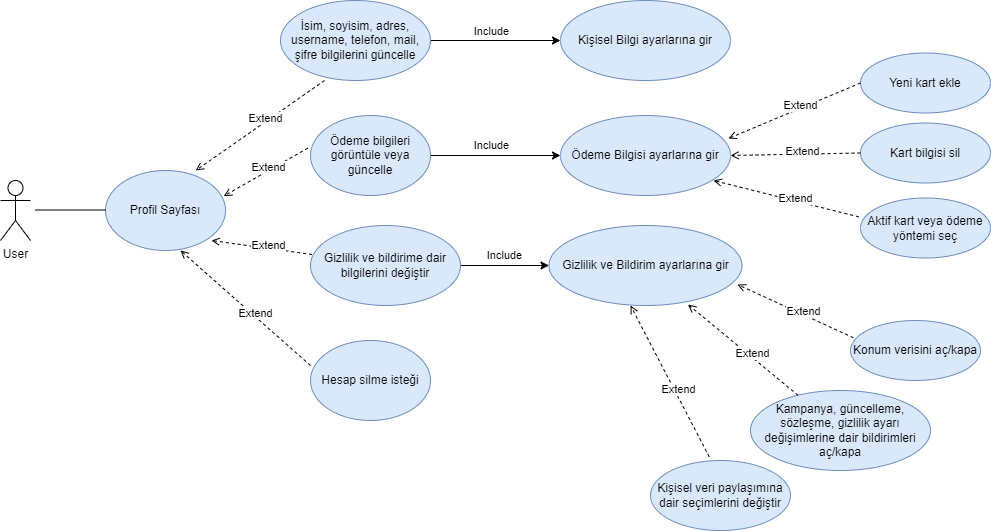

The diagram above was exported from draw.io. Its source (the exported page's mxGraphModel, read from the mxfile embedded in the PNG):
<mxGraphModel dx="1050" dy="522" grid="1" gridSize="10" guides="1" tooltips="1" connect="1" arrows="1" fold="1" page="1" pageScale="1" pageWidth="827" pageHeight="1169" math="0" shadow="0">
  <root>
    <mxCell id="0" />
    <mxCell id="1" parent="0" />
    <mxCell id="d0RQVba1mO31ZJrnIErf-1" value="User" style="shape=umlActor;verticalLabelPosition=bottom;verticalAlign=top;html=1;outlineConnect=0;" vertex="1" parent="1">
      <mxGeometry x="60" y="430" width="30" height="60" as="geometry" />
    </mxCell>
    <mxCell id="d0RQVba1mO31ZJrnIErf-39" value="Hesap silme isteği" style="ellipse;whiteSpace=wrap;html=1;fillColor=#dae8fc;strokeColor=#6c8ebf;" vertex="1" parent="1">
      <mxGeometry x="370" y="590" width="120" height="80" as="geometry" />
    </mxCell>
    <mxCell id="d0RQVba1mO31ZJrnIErf-77" style="edgeStyle=orthogonalEdgeStyle;rounded=0;orthogonalLoop=1;jettySize=auto;html=1;entryX=0;entryY=0.5;entryDx=0;entryDy=0;" edge="1" parent="1" source="d0RQVba1mO31ZJrnIErf-40" target="d0RQVba1mO31ZJrnIErf-71">
      <mxGeometry relative="1" as="geometry" />
    </mxCell>
    <mxCell id="d0RQVba1mO31ZJrnIErf-79" value="Include" style="edgeLabel;html=1;align=center;verticalAlign=middle;resizable=0;points=[];" vertex="1" connectable="0" parent="d0RQVba1mO31ZJrnIErf-77">
      <mxGeometry x="0.0734" y="-3" relative="1" as="geometry">
        <mxPoint x="-4" y="-14" as="offset" />
      </mxGeometry>
    </mxCell>
    <mxCell id="d0RQVba1mO31ZJrnIErf-40" value="Gizlilik ve bildirime dair bilgilerini değiştir" style="ellipse;whiteSpace=wrap;html=1;fillColor=#dae8fc;strokeColor=#6c8ebf;" vertex="1" parent="1">
      <mxGeometry x="370" y="475" width="150" height="80" as="geometry" />
    </mxCell>
    <mxCell id="d0RQVba1mO31ZJrnIErf-76" style="edgeStyle=orthogonalEdgeStyle;rounded=0;orthogonalLoop=1;jettySize=auto;html=1;entryX=0;entryY=0.5;entryDx=0;entryDy=0;" edge="1" parent="1" source="d0RQVba1mO31ZJrnIErf-41" target="d0RQVba1mO31ZJrnIErf-70">
      <mxGeometry relative="1" as="geometry" />
    </mxCell>
    <mxCell id="d0RQVba1mO31ZJrnIErf-78" value="Include" style="edgeLabel;html=1;align=center;verticalAlign=middle;resizable=0;points=[];" vertex="1" connectable="0" parent="d0RQVba1mO31ZJrnIErf-76">
      <mxGeometry x="-0.0062" y="-1" relative="1" as="geometry">
        <mxPoint x="-5" y="-12" as="offset" />
      </mxGeometry>
    </mxCell>
    <mxCell id="d0RQVba1mO31ZJrnIErf-41" value="Ödeme bilgileri görüntüle veya güncelle" style="ellipse;whiteSpace=wrap;html=1;fillColor=#dae8fc;strokeColor=#6c8ebf;" vertex="1" parent="1">
      <mxGeometry x="370" y="365" width="120" height="80" as="geometry" />
    </mxCell>
    <mxCell id="d0RQVba1mO31ZJrnIErf-68" style="edgeStyle=orthogonalEdgeStyle;rounded=0;orthogonalLoop=1;jettySize=auto;html=1;entryX=0;entryY=0.5;entryDx=0;entryDy=0;" edge="1" parent="1" source="d0RQVba1mO31ZJrnIErf-42" target="d0RQVba1mO31ZJrnIErf-67">
      <mxGeometry relative="1" as="geometry" />
    </mxCell>
    <mxCell id="d0RQVba1mO31ZJrnIErf-69" value="Include" style="edgeLabel;html=1;align=center;verticalAlign=middle;resizable=0;points=[];" vertex="1" connectable="0" parent="d0RQVba1mO31ZJrnIErf-68">
      <mxGeometry x="-0.1446" y="-3" relative="1" as="geometry">
        <mxPoint x="4" y="-13" as="offset" />
      </mxGeometry>
    </mxCell>
    <mxCell id="d0RQVba1mO31ZJrnIErf-42" value="İsim, soyisim, adres, username, telefon, mail, şifre bilgilerini güncelle" style="ellipse;whiteSpace=wrap;html=1;fillColor=#dae8fc;strokeColor=#6c8ebf;" vertex="1" parent="1">
      <mxGeometry x="340" y="250" width="150" height="80" as="geometry" />
    </mxCell>
    <mxCell id="d0RQVba1mO31ZJrnIErf-44" value="Profil Sayfası" style="ellipse;whiteSpace=wrap;html=1;fillColor=#dae8fc;strokeColor=#6c8ebf;" vertex="1" parent="1">
      <mxGeometry x="165" y="420" width="120" height="80" as="geometry" />
    </mxCell>
    <mxCell id="d0RQVba1mO31ZJrnIErf-56" value="" style="endArrow=none;html=1;rounded=0;" edge="1" parent="1">
      <mxGeometry width="50" height="50" relative="1" as="geometry">
        <mxPoint x="95" y="459.5" as="sourcePoint" />
        <mxPoint x="165" y="459.5" as="targetPoint" />
      </mxGeometry>
    </mxCell>
    <mxCell id="d0RQVba1mO31ZJrnIErf-59" value="" style="endArrow=open;html=1;rounded=0;dashed=1;exitX=0;exitY=0.5;exitDx=0;exitDy=0;endFill=0;entryX=0.752;entryY=0;entryDx=0;entryDy=0;entryPerimeter=0;" edge="1" parent="1" target="d0RQVba1mO31ZJrnIErf-44">
      <mxGeometry width="50" height="50" relative="1" as="geometry">
        <mxPoint x="384" y="330" as="sourcePoint" />
        <mxPoint x="257" y="411" as="targetPoint" />
      </mxGeometry>
    </mxCell>
    <mxCell id="d0RQVba1mO31ZJrnIErf-60" value="Extend" style="edgeLabel;html=1;align=center;verticalAlign=middle;resizable=0;points=[];" vertex="1" connectable="0" parent="d0RQVba1mO31ZJrnIErf-59">
      <mxGeometry x="-0.1094" y="-4" relative="1" as="geometry">
        <mxPoint y="1" as="offset" />
      </mxGeometry>
    </mxCell>
    <mxCell id="d0RQVba1mO31ZJrnIErf-61" value="" style="endArrow=open;html=1;rounded=0;dashed=1;exitX=-0.023;exitY=0.408;exitDx=0;exitDy=0;endFill=0;entryX=0.985;entryY=0.32;entryDx=0;entryDy=0;entryPerimeter=0;exitPerimeter=0;" edge="1" parent="1" source="d0RQVba1mO31ZJrnIErf-41" target="d0RQVba1mO31ZJrnIErf-44">
      <mxGeometry width="50" height="50" relative="1" as="geometry">
        <mxPoint x="394" y="340" as="sourcePoint" />
        <mxPoint x="265" y="430" as="targetPoint" />
      </mxGeometry>
    </mxCell>
    <mxCell id="d0RQVba1mO31ZJrnIErf-62" value="Extend" style="edgeLabel;html=1;align=center;verticalAlign=middle;resizable=0;points=[];" vertex="1" connectable="0" parent="d0RQVba1mO31ZJrnIErf-61">
      <mxGeometry x="-0.1094" y="-4" relative="1" as="geometry">
        <mxPoint y="1" as="offset" />
      </mxGeometry>
    </mxCell>
    <mxCell id="d0RQVba1mO31ZJrnIErf-63" value="" style="endArrow=open;html=1;rounded=0;dashed=1;exitX=0.01;exitY=0.363;exitDx=0;exitDy=0;endFill=0;entryX=0.752;entryY=0;entryDx=0;entryDy=0;entryPerimeter=0;exitPerimeter=0;" edge="1" parent="1" source="d0RQVba1mO31ZJrnIErf-40">
      <mxGeometry width="50" height="50" relative="1" as="geometry">
        <mxPoint x="400" y="400" as="sourcePoint" />
        <mxPoint x="271" y="490" as="targetPoint" />
      </mxGeometry>
    </mxCell>
    <mxCell id="d0RQVba1mO31ZJrnIErf-64" value="Extend" style="edgeLabel;html=1;align=center;verticalAlign=middle;resizable=0;points=[];" vertex="1" connectable="0" parent="d0RQVba1mO31ZJrnIErf-63">
      <mxGeometry x="-0.1094" y="-4" relative="1" as="geometry">
        <mxPoint y="1" as="offset" />
      </mxGeometry>
    </mxCell>
    <mxCell id="d0RQVba1mO31ZJrnIErf-65" value="" style="endArrow=open;html=1;rounded=0;dashed=1;exitX=0;exitY=0.313;exitDx=0;exitDy=0;endFill=0;entryX=0.752;entryY=0;entryDx=0;entryDy=0;entryPerimeter=0;exitPerimeter=0;" edge="1" parent="1" source="d0RQVba1mO31ZJrnIErf-39">
      <mxGeometry width="50" height="50" relative="1" as="geometry">
        <mxPoint x="340" y="514" as="sourcePoint" />
        <mxPoint x="240" y="500" as="targetPoint" />
      </mxGeometry>
    </mxCell>
    <mxCell id="d0RQVba1mO31ZJrnIErf-66" value="Extend" style="edgeLabel;html=1;align=center;verticalAlign=middle;resizable=0;points=[];" vertex="1" connectable="0" parent="d0RQVba1mO31ZJrnIErf-65">
      <mxGeometry x="-0.1094" y="-4" relative="1" as="geometry">
        <mxPoint y="1" as="offset" />
      </mxGeometry>
    </mxCell>
    <mxCell id="d0RQVba1mO31ZJrnIErf-67" value="Kişisel Bilgi ayarlarına gir" style="ellipse;whiteSpace=wrap;html=1;fillColor=#dae8fc;strokeColor=#6c8ebf;" vertex="1" parent="1">
      <mxGeometry x="620" y="250" width="170" height="80" as="geometry" />
    </mxCell>
    <mxCell id="d0RQVba1mO31ZJrnIErf-70" value="Ödeme Bilgisi ayarlarına gir" style="ellipse;whiteSpace=wrap;html=1;fillColor=#dae8fc;strokeColor=#6c8ebf;" vertex="1" parent="1">
      <mxGeometry x="620" y="365" width="170" height="80" as="geometry" />
    </mxCell>
    <mxCell id="d0RQVba1mO31ZJrnIErf-71" value="&lt;div&gt;Gizlilik ve Bildirim ayarlarına gir&lt;br&gt;&lt;/div&gt;" style="ellipse;whiteSpace=wrap;html=1;fillColor=#dae8fc;strokeColor=#6c8ebf;" vertex="1" parent="1">
      <mxGeometry x="608.5" y="475" width="193" height="80" as="geometry" />
    </mxCell>
    <mxCell id="d0RQVba1mO31ZJrnIErf-72" value="Yeni kart ekle" style="ellipse;whiteSpace=wrap;html=1;fillColor=#dae8fc;strokeColor=#6c8ebf;" vertex="1" parent="1">
      <mxGeometry x="920" y="302.5" width="130" height="60" as="geometry" />
    </mxCell>
    <mxCell id="d0RQVba1mO31ZJrnIErf-74" value="Kart bilgisi sil" style="ellipse;whiteSpace=wrap;html=1;fillColor=#dae8fc;strokeColor=#6c8ebf;" vertex="1" parent="1">
      <mxGeometry x="920" y="372.5" width="130" height="60" as="geometry" />
    </mxCell>
    <mxCell id="d0RQVba1mO31ZJrnIErf-81" value="Aktif kart veya ödeme yöntemi seç" style="ellipse;whiteSpace=wrap;html=1;fillColor=#dae8fc;strokeColor=#6c8ebf;" vertex="1" parent="1">
      <mxGeometry x="920" y="447.5" width="130" height="60" as="geometry" />
    </mxCell>
    <mxCell id="d0RQVba1mO31ZJrnIErf-82" value="" style="endArrow=open;html=1;rounded=0;dashed=1;exitX=0;exitY=0.5;exitDx=0;exitDy=0;endFill=0;entryX=0.985;entryY=0.32;entryDx=0;entryDy=0;entryPerimeter=0;" edge="1" parent="1" source="d0RQVba1mO31ZJrnIErf-72">
      <mxGeometry width="50" height="50" relative="1" as="geometry">
        <mxPoint x="872" y="340" as="sourcePoint" />
        <mxPoint x="788" y="388" as="targetPoint" />
      </mxGeometry>
    </mxCell>
    <mxCell id="d0RQVba1mO31ZJrnIErf-83" value="Extend" style="edgeLabel;html=1;align=center;verticalAlign=middle;resizable=0;points=[];" vertex="1" connectable="0" parent="d0RQVba1mO31ZJrnIErf-82">
      <mxGeometry x="-0.1094" y="-4" relative="1" as="geometry">
        <mxPoint y="1" as="offset" />
      </mxGeometry>
    </mxCell>
    <mxCell id="d0RQVba1mO31ZJrnIErf-84" value="" style="endArrow=open;html=1;rounded=0;dashed=1;endFill=0;entryX=0.985;entryY=0.32;entryDx=0;entryDy=0;entryPerimeter=0;exitX=0;exitY=0.5;exitDx=0;exitDy=0;" edge="1" parent="1" source="d0RQVba1mO31ZJrnIErf-74">
      <mxGeometry width="50" height="50" relative="1" as="geometry">
        <mxPoint x="910" y="405" as="sourcePoint" />
        <mxPoint x="790" y="405" as="targetPoint" />
      </mxGeometry>
    </mxCell>
    <mxCell id="d0RQVba1mO31ZJrnIErf-85" value="Extend" style="edgeLabel;html=1;align=center;verticalAlign=middle;resizable=0;points=[];" vertex="1" connectable="0" parent="d0RQVba1mO31ZJrnIErf-84">
      <mxGeometry x="-0.1094" y="-4" relative="1" as="geometry">
        <mxPoint y="1" as="offset" />
      </mxGeometry>
    </mxCell>
    <mxCell id="d0RQVba1mO31ZJrnIErf-88" value="" style="endArrow=open;html=1;rounded=0;dashed=1;exitX=-0.012;exitY=0.315;exitDx=0;exitDy=0;endFill=0;entryX=0.985;entryY=0.32;entryDx=0;entryDy=0;entryPerimeter=0;exitPerimeter=0;" edge="1" parent="1" source="d0RQVba1mO31ZJrnIErf-81">
      <mxGeometry width="50" height="50" relative="1" as="geometry">
        <mxPoint x="905" y="375" as="sourcePoint" />
        <mxPoint x="773" y="430" as="targetPoint" />
      </mxGeometry>
    </mxCell>
    <mxCell id="d0RQVba1mO31ZJrnIErf-89" value="Extend" style="edgeLabel;html=1;align=center;verticalAlign=middle;resizable=0;points=[];" vertex="1" connectable="0" parent="d0RQVba1mO31ZJrnIErf-88">
      <mxGeometry x="-0.1094" y="-4" relative="1" as="geometry">
        <mxPoint y="1" as="offset" />
      </mxGeometry>
    </mxCell>
    <mxCell id="d0RQVba1mO31ZJrnIErf-90" value="Konum verisini aç/kapa" style="ellipse;whiteSpace=wrap;html=1;fillColor=#dae8fc;strokeColor=#6c8ebf;" vertex="1" parent="1">
      <mxGeometry x="910" y="570" width="130" height="60" as="geometry" />
    </mxCell>
    <mxCell id="d0RQVba1mO31ZJrnIErf-91" value="Kampanya, güncelleme, sözleşme, gizlilik ayarı değişimlerine dair bildirimleri aç/kapa" style="ellipse;whiteSpace=wrap;html=1;fillColor=#dae8fc;strokeColor=#6c8ebf;" vertex="1" parent="1">
      <mxGeometry x="810" y="640" width="180" height="80" as="geometry" />
    </mxCell>
    <mxCell id="d0RQVba1mO31ZJrnIErf-92" value="Kişisel veri paylaşımına dair seçimlerini değiştir" style="ellipse;whiteSpace=wrap;html=1;fillColor=#dae8fc;strokeColor=#6c8ebf;" vertex="1" parent="1">
      <mxGeometry x="710" y="710" width="140" height="70" as="geometry" />
    </mxCell>
    <mxCell id="d0RQVba1mO31ZJrnIErf-93" value="" style="endArrow=open;html=1;rounded=0;dashed=1;exitX=0.022;exitY=0.287;exitDx=0;exitDy=0;endFill=0;entryX=0.985;entryY=0.32;entryDx=0;entryDy=0;entryPerimeter=0;exitPerimeter=0;" edge="1" parent="1" source="d0RQVba1mO31ZJrnIErf-90">
      <mxGeometry width="50" height="50" relative="1" as="geometry">
        <mxPoint x="942" y="570" as="sourcePoint" />
        <mxPoint x="797" y="534" as="targetPoint" />
      </mxGeometry>
    </mxCell>
    <mxCell id="d0RQVba1mO31ZJrnIErf-94" value="Extend" style="edgeLabel;html=1;align=center;verticalAlign=middle;resizable=0;points=[];" vertex="1" connectable="0" parent="d0RQVba1mO31ZJrnIErf-93">
      <mxGeometry x="-0.1094" y="-4" relative="1" as="geometry">
        <mxPoint y="1" as="offset" />
      </mxGeometry>
    </mxCell>
    <mxCell id="d0RQVba1mO31ZJrnIErf-95" value="" style="endArrow=open;html=1;rounded=0;dashed=1;endFill=0;entryX=0.985;entryY=0.32;entryDx=0;entryDy=0;entryPerimeter=0;" edge="1" parent="1" source="d0RQVba1mO31ZJrnIErf-91">
      <mxGeometry width="50" height="50" relative="1" as="geometry">
        <mxPoint x="892.5" y="590" as="sourcePoint" />
        <mxPoint x="747.5" y="554" as="targetPoint" />
      </mxGeometry>
    </mxCell>
    <mxCell id="d0RQVba1mO31ZJrnIErf-96" value="Extend" style="edgeLabel;html=1;align=center;verticalAlign=middle;resizable=0;points=[];" vertex="1" connectable="0" parent="d0RQVba1mO31ZJrnIErf-95">
      <mxGeometry x="-0.1094" y="-4" relative="1" as="geometry">
        <mxPoint y="1" as="offset" />
      </mxGeometry>
    </mxCell>
    <mxCell id="d0RQVba1mO31ZJrnIErf-97" value="" style="endArrow=open;html=1;rounded=0;dashed=1;exitX=0.42;exitY=-0.051;exitDx=0;exitDy=0;endFill=0;entryX=0.985;entryY=0.32;entryDx=0;entryDy=0;entryPerimeter=0;exitPerimeter=0;" edge="1" parent="1" source="d0RQVba1mO31ZJrnIErf-92">
      <mxGeometry width="50" height="50" relative="1" as="geometry">
        <mxPoint x="835" y="591" as="sourcePoint" />
        <mxPoint x="690" y="555" as="targetPoint" />
      </mxGeometry>
    </mxCell>
    <mxCell id="d0RQVba1mO31ZJrnIErf-98" value="Extend" style="edgeLabel;html=1;align=center;verticalAlign=middle;resizable=0;points=[];" vertex="1" connectable="0" parent="d0RQVba1mO31ZJrnIErf-97">
      <mxGeometry x="-0.1094" y="-4" relative="1" as="geometry">
        <mxPoint y="1" as="offset" />
      </mxGeometry>
    </mxCell>
  </root>
</mxGraphModel>